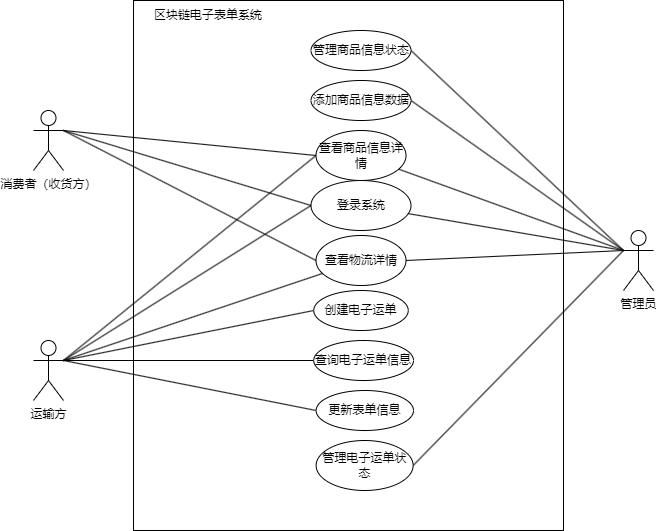

The diagram above was exported from draw.io. Its source (the exported page's mxGraphModel, read from the mxfile embedded in the PNG):
<mxGraphModel dx="1050" dy="621" grid="1" gridSize="10" guides="1" tooltips="1" connect="1" arrows="1" fold="1" page="1" pageScale="1" pageWidth="827" pageHeight="1169" math="0" shadow="0">
  <root>
    <mxCell id="WIyWlLk6GJQsqaUBKTNV-0" />
    <mxCell id="WIyWlLk6GJQsqaUBKTNV-1" parent="WIyWlLk6GJQsqaUBKTNV-0" />
    <mxCell id="_rS2xHuDMXMw_qMYTyjn-1" value="" style="rounded=0;whiteSpace=wrap;html=1;" vertex="1" parent="WIyWlLk6GJQsqaUBKTNV-1">
      <mxGeometry x="260" y="10" width="430" height="530" as="geometry" />
    </mxCell>
    <mxCell id="_rS2xHuDMXMw_qMYTyjn-9" style="rounded=0;orthogonalLoop=1;jettySize=auto;html=1;exitX=1;exitY=0.3333333333333333;exitDx=0;exitDy=0;exitPerimeter=0;entryX=0;entryY=0.5;entryDx=0;entryDy=0;endArrow=none;endFill=0;" edge="1" parent="WIyWlLk6GJQsqaUBKTNV-1" source="_rS2xHuDMXMw_qMYTyjn-0" target="_rS2xHuDMXMw_qMYTyjn-4">
      <mxGeometry relative="1" as="geometry" />
    </mxCell>
    <mxCell id="_rS2xHuDMXMw_qMYTyjn-22" style="rounded=0;orthogonalLoop=1;jettySize=auto;html=1;exitX=1;exitY=0.3333333333333333;exitDx=0;exitDy=0;exitPerimeter=0;entryX=0;entryY=0.5;entryDx=0;entryDy=0;endArrow=none;endFill=0;" edge="1" parent="WIyWlLk6GJQsqaUBKTNV-1" source="_rS2xHuDMXMw_qMYTyjn-0" target="_rS2xHuDMXMw_qMYTyjn-17">
      <mxGeometry relative="1" as="geometry" />
    </mxCell>
    <mxCell id="_rS2xHuDMXMw_qMYTyjn-0" value="消费者（收货方）" style="shape=umlActor;verticalLabelPosition=bottom;verticalAlign=top;html=1;outlineConnect=0;" vertex="1" parent="WIyWlLk6GJQsqaUBKTNV-1">
      <mxGeometry x="160" y="120" width="30" height="60" as="geometry" />
    </mxCell>
    <mxCell id="_rS2xHuDMXMw_qMYTyjn-3" value="区块链电子表单系统" style="text;html=1;strokeColor=none;fillColor=none;align=center;verticalAlign=middle;whiteSpace=wrap;rounded=0;" vertex="1" parent="WIyWlLk6GJQsqaUBKTNV-1">
      <mxGeometry x="280" y="10" width="110" height="30" as="geometry" />
    </mxCell>
    <mxCell id="_rS2xHuDMXMw_qMYTyjn-4" value="登录系统" style="ellipse;whiteSpace=wrap;html=1;" vertex="1" parent="WIyWlLk6GJQsqaUBKTNV-1">
      <mxGeometry x="437.5" y="190" width="100" height="50" as="geometry" />
    </mxCell>
    <mxCell id="_rS2xHuDMXMw_qMYTyjn-10" style="rounded=0;orthogonalLoop=1;jettySize=auto;html=1;exitX=1;exitY=0.3333333333333333;exitDx=0;exitDy=0;exitPerimeter=0;entryX=0;entryY=0.5;entryDx=0;entryDy=0;endArrow=none;endFill=0;" edge="1" parent="WIyWlLk6GJQsqaUBKTNV-1" source="_rS2xHuDMXMw_qMYTyjn-5" target="_rS2xHuDMXMw_qMYTyjn-4">
      <mxGeometry relative="1" as="geometry" />
    </mxCell>
    <mxCell id="_rS2xHuDMXMw_qMYTyjn-15" style="rounded=0;orthogonalLoop=1;jettySize=auto;html=1;exitX=1;exitY=0.3333333333333333;exitDx=0;exitDy=0;exitPerimeter=0;endArrow=none;endFill=0;" edge="1" parent="WIyWlLk6GJQsqaUBKTNV-1" source="_rS2xHuDMXMw_qMYTyjn-5" target="_rS2xHuDMXMw_qMYTyjn-12">
      <mxGeometry relative="1" as="geometry">
        <mxPoint x="430" y="350" as="targetPoint" />
      </mxGeometry>
    </mxCell>
    <mxCell id="_rS2xHuDMXMw_qMYTyjn-21" style="rounded=0;orthogonalLoop=1;jettySize=auto;html=1;exitX=1;exitY=0.3333333333333333;exitDx=0;exitDy=0;exitPerimeter=0;entryX=0;entryY=0.5;entryDx=0;entryDy=0;endArrow=none;endFill=0;" edge="1" parent="WIyWlLk6GJQsqaUBKTNV-1" source="_rS2xHuDMXMw_qMYTyjn-5" target="_rS2xHuDMXMw_qMYTyjn-20">
      <mxGeometry relative="1" as="geometry" />
    </mxCell>
    <mxCell id="_rS2xHuDMXMw_qMYTyjn-26" style="rounded=0;orthogonalLoop=1;jettySize=auto;html=1;exitX=1;exitY=0.3333333333333333;exitDx=0;exitDy=0;exitPerimeter=0;entryX=0;entryY=0.5;entryDx=0;entryDy=0;endArrow=none;endFill=0;" edge="1" parent="WIyWlLk6GJQsqaUBKTNV-1" source="_rS2xHuDMXMw_qMYTyjn-5" target="_rS2xHuDMXMw_qMYTyjn-17">
      <mxGeometry relative="1" as="geometry" />
    </mxCell>
    <mxCell id="_rS2xHuDMXMw_qMYTyjn-28" style="rounded=0;orthogonalLoop=1;jettySize=auto;html=1;exitX=1;exitY=0.3333333333333333;exitDx=0;exitDy=0;exitPerimeter=0;entryX=0;entryY=0.5;entryDx=0;entryDy=0;endArrow=none;endFill=0;" edge="1" parent="WIyWlLk6GJQsqaUBKTNV-1" source="_rS2xHuDMXMw_qMYTyjn-5" target="_rS2xHuDMXMw_qMYTyjn-27">
      <mxGeometry relative="1" as="geometry" />
    </mxCell>
    <mxCell id="_rS2xHuDMXMw_qMYTyjn-32" style="rounded=0;orthogonalLoop=1;jettySize=auto;html=1;exitX=1;exitY=0.3333333333333333;exitDx=0;exitDy=0;exitPerimeter=0;entryX=0;entryY=0.5;entryDx=0;entryDy=0;endArrow=none;endFill=0;" edge="1" parent="WIyWlLk6GJQsqaUBKTNV-1" source="_rS2xHuDMXMw_qMYTyjn-5" target="_rS2xHuDMXMw_qMYTyjn-31">
      <mxGeometry relative="1" as="geometry" />
    </mxCell>
    <mxCell id="_rS2xHuDMXMw_qMYTyjn-5" value="运输方" style="shape=umlActor;verticalLabelPosition=bottom;verticalAlign=top;html=1;outlineConnect=0;" vertex="1" parent="WIyWlLk6GJQsqaUBKTNV-1">
      <mxGeometry x="160" y="350" width="30" height="60" as="geometry" />
    </mxCell>
    <mxCell id="_rS2xHuDMXMw_qMYTyjn-11" style="rounded=0;orthogonalLoop=1;jettySize=auto;html=1;exitX=0;exitY=0.3333333333333333;exitDx=0;exitDy=0;exitPerimeter=0;endArrow=none;endFill=0;" edge="1" parent="WIyWlLk6GJQsqaUBKTNV-1" source="_rS2xHuDMXMw_qMYTyjn-6" target="_rS2xHuDMXMw_qMYTyjn-4">
      <mxGeometry relative="1" as="geometry" />
    </mxCell>
    <mxCell id="_rS2xHuDMXMw_qMYTyjn-16" style="rounded=0;orthogonalLoop=1;jettySize=auto;html=1;exitX=0;exitY=0.3333333333333333;exitDx=0;exitDy=0;exitPerimeter=0;entryX=1;entryY=0.5;entryDx=0;entryDy=0;endArrow=none;endFill=0;" edge="1" parent="WIyWlLk6GJQsqaUBKTNV-1" source="_rS2xHuDMXMw_qMYTyjn-6" target="_rS2xHuDMXMw_qMYTyjn-12">
      <mxGeometry relative="1" as="geometry" />
    </mxCell>
    <mxCell id="_rS2xHuDMXMw_qMYTyjn-24" style="rounded=0;orthogonalLoop=1;jettySize=auto;html=1;exitX=0;exitY=0.3333333333333333;exitDx=0;exitDy=0;exitPerimeter=0;entryX=1;entryY=0.5;entryDx=0;entryDy=0;endArrow=none;endFill=0;" edge="1" parent="WIyWlLk6GJQsqaUBKTNV-1" source="_rS2xHuDMXMw_qMYTyjn-6" target="_rS2xHuDMXMw_qMYTyjn-23">
      <mxGeometry relative="1" as="geometry" />
    </mxCell>
    <mxCell id="_rS2xHuDMXMw_qMYTyjn-25" style="rounded=0;orthogonalLoop=1;jettySize=auto;html=1;exitX=0;exitY=0.3333333333333333;exitDx=0;exitDy=0;exitPerimeter=0;endArrow=none;endFill=0;" edge="1" parent="WIyWlLk6GJQsqaUBKTNV-1" source="_rS2xHuDMXMw_qMYTyjn-6" target="_rS2xHuDMXMw_qMYTyjn-17">
      <mxGeometry relative="1" as="geometry" />
    </mxCell>
    <mxCell id="_rS2xHuDMXMw_qMYTyjn-30" style="rounded=0;orthogonalLoop=1;jettySize=auto;html=1;exitX=0;exitY=0.3333333333333333;exitDx=0;exitDy=0;exitPerimeter=0;entryX=1;entryY=0.5;entryDx=0;entryDy=0;strokeColor=default;endArrow=none;endFill=0;" edge="1" parent="WIyWlLk6GJQsqaUBKTNV-1" source="_rS2xHuDMXMw_qMYTyjn-6" target="_rS2xHuDMXMw_qMYTyjn-29">
      <mxGeometry relative="1" as="geometry" />
    </mxCell>
    <mxCell id="_rS2xHuDMXMw_qMYTyjn-34" style="rounded=0;orthogonalLoop=1;jettySize=auto;html=1;exitX=0;exitY=0.3333333333333333;exitDx=0;exitDy=0;exitPerimeter=0;entryX=1;entryY=0.5;entryDx=0;entryDy=0;endArrow=none;endFill=0;" edge="1" parent="WIyWlLk6GJQsqaUBKTNV-1" source="_rS2xHuDMXMw_qMYTyjn-6" target="_rS2xHuDMXMw_qMYTyjn-33">
      <mxGeometry relative="1" as="geometry" />
    </mxCell>
    <mxCell id="_rS2xHuDMXMw_qMYTyjn-6" value="管理员" style="shape=umlActor;verticalLabelPosition=bottom;verticalAlign=top;html=1;outlineConnect=0;" vertex="1" parent="WIyWlLk6GJQsqaUBKTNV-1">
      <mxGeometry x="750" y="240" width="30" height="60" as="geometry" />
    </mxCell>
    <mxCell id="_rS2xHuDMXMw_qMYTyjn-12" value="查看物流详情" style="ellipse;whiteSpace=wrap;html=1;" vertex="1" parent="WIyWlLk6GJQsqaUBKTNV-1">
      <mxGeometry x="442.5" y="245" width="90" height="50" as="geometry" />
    </mxCell>
    <mxCell id="_rS2xHuDMXMw_qMYTyjn-14" style="rounded=0;orthogonalLoop=1;jettySize=auto;html=1;exitX=1;exitY=0.3333333333333333;exitDx=0;exitDy=0;exitPerimeter=0;entryX=0;entryY=0.5;entryDx=0;entryDy=0;endArrow=none;endFill=0;" edge="1" parent="WIyWlLk6GJQsqaUBKTNV-1" source="_rS2xHuDMXMw_qMYTyjn-0" target="_rS2xHuDMXMw_qMYTyjn-12">
      <mxGeometry relative="1" as="geometry" />
    </mxCell>
    <mxCell id="_rS2xHuDMXMw_qMYTyjn-17" value="查看商品信息详情" style="ellipse;whiteSpace=wrap;html=1;strokeColor=default;" vertex="1" parent="WIyWlLk6GJQsqaUBKTNV-1">
      <mxGeometry x="442.5" y="140" width="90" height="50" as="geometry" />
    </mxCell>
    <mxCell id="_rS2xHuDMXMw_qMYTyjn-20" value="更新表单信息" style="ellipse;whiteSpace=wrap;html=1;" vertex="1" parent="WIyWlLk6GJQsqaUBKTNV-1">
      <mxGeometry x="442.63" y="400" width="97.37" height="40" as="geometry" />
    </mxCell>
    <mxCell id="_rS2xHuDMXMw_qMYTyjn-23" value="添加商品信息数据" style="ellipse;whiteSpace=wrap;html=1;" vertex="1" parent="WIyWlLk6GJQsqaUBKTNV-1">
      <mxGeometry x="437.5" y="90" width="100" height="40" as="geometry" />
    </mxCell>
    <mxCell id="_rS2xHuDMXMw_qMYTyjn-27" value="创建电子运单" style="ellipse;whiteSpace=wrap;html=1;" vertex="1" parent="WIyWlLk6GJQsqaUBKTNV-1">
      <mxGeometry x="440.25" y="300" width="94.5" height="40" as="geometry" />
    </mxCell>
    <mxCell id="_rS2xHuDMXMw_qMYTyjn-29" value="管理商品信息状态" style="ellipse;whiteSpace=wrap;html=1;" vertex="1" parent="WIyWlLk6GJQsqaUBKTNV-1">
      <mxGeometry x="437.5" y="40" width="100" height="40" as="geometry" />
    </mxCell>
    <mxCell id="_rS2xHuDMXMw_qMYTyjn-31" value="查询电子运单信息" style="ellipse;whiteSpace=wrap;html=1;" vertex="1" parent="WIyWlLk6GJQsqaUBKTNV-1">
      <mxGeometry x="440.25" y="350" width="99.75" height="40" as="geometry" />
    </mxCell>
    <mxCell id="_rS2xHuDMXMw_qMYTyjn-33" value="管理电子运单状态" style="ellipse;whiteSpace=wrap;html=1;" vertex="1" parent="WIyWlLk6GJQsqaUBKTNV-1">
      <mxGeometry x="442.63" y="450" width="97" height="50" as="geometry" />
    </mxCell>
  </root>
</mxGraphModel>